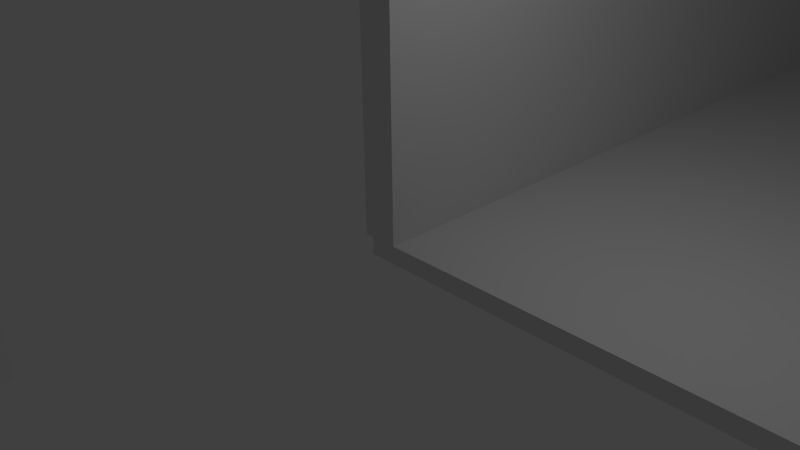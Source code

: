 # Source: Marvins_SS_Office_and_Garage_V1.blend  (saved by Blender 2.71.0; exported with 4.5.12 LTS)
import bpy
from mathutils import Matrix  # noqa: F401  (used for matrix-valued properties, if any)

bpy.ops.wm.read_factory_settings(use_empty=True)
scene = bpy.context.scene
scene.name = 'Scene'

# ---- collections
col_collection_1 = bpy.data.collections.new('Collection 1'); scene.collection.children.link(col_collection_1)
col_collection_2 = bpy.data.collections.new('Collection 2'); scene.collection.children.link(col_collection_2)
col_collection_3 = bpy.data.collections.new('Collection 3'); scene.collection.children.link(col_collection_3)
col_collection_4 = bpy.data.collections.new('Collection 4'); scene.collection.children.link(col_collection_4)
col_collection_5 = bpy.data.collections.new('Collection 5'); scene.collection.children.link(col_collection_5)
col_collection_6 = bpy.data.collections.new('Collection 6'); scene.collection.children.link(col_collection_6)
col_collection_7 = bpy.data.collections.new('Collection 7'); scene.collection.children.link(col_collection_7)
col_collection_8 = bpy.data.collections.new('Collection 8'); scene.collection.children.link(col_collection_8)
col_collection_9 = bpy.data.collections.new('Collection 9'); scene.collection.children.link(col_collection_9)
col_collection_10 = bpy.data.collections.new('Collection 10'); scene.collection.children.link(col_collection_10)
col_collection_11 = bpy.data.collections.new('Collection 11'); scene.collection.children.link(col_collection_11)
col_collection_12 = bpy.data.collections.new('Collection 12'); scene.collection.children.link(col_collection_12)
col_collection_13 = bpy.data.collections.new('Collection 13'); scene.collection.children.link(col_collection_13)
col_collection_14 = bpy.data.collections.new('Collection 14'); scene.collection.children.link(col_collection_14)
col_collection_15 = bpy.data.collections.new('Collection 15'); scene.collection.children.link(col_collection_15)
col_collection_16 = bpy.data.collections.new('Collection 16'); scene.collection.children.link(col_collection_16)
col_collection_17 = bpy.data.collections.new('Collection 17'); scene.collection.children.link(col_collection_17)
col_collection_18 = bpy.data.collections.new('Collection 18'); scene.collection.children.link(col_collection_18)
col_collection_19 = bpy.data.collections.new('Collection 19'); scene.collection.children.link(col_collection_19)
col_collection_20 = bpy.data.collections.new('Collection 20'); scene.collection.children.link(col_collection_20)

# ---- materials (node trees are filled in below, after node groups)
mat_material = bpy.data.materials.new('Material')
mat_material.alpha_threshold = 0.0
mat_material.roughness = 0.5
mat_material.line_color = (0.0, 0.0, 0.0, 1.0)

# ---- material node trees

# ---- world
world_world = bpy.data.worlds.new('World'); scene.world = world_world
world_world.color = (0.05088, 0.05088, 0.05088)
world_world.use_sun_shadow = False
world_world.sun_shadow_jitter_overblur = 0.0
world_world.cycles.sampling_method = 'MANUAL'
world_world.cycles.sample_map_resolution = 256

# ---- cameras
cam_camera = bpy.data.cameras.new('Camera')
cam_camera.clip_end = 100.0
cam_camera.lens = 35.0
cam_camera.sensor_width = 32.0
cam_camera.sensor_height = 18.0
cam_camera.ortho_scale = 7.314
cam_camera.dof.focus_distance = 0.0

# ---- lights
light_lamp = bpy.data.lights.new('Lamp', 'POINT')
light_lamp.transmission_factor = 0.0
light_lamp.cutoff_distance = 30.0
light_lamp.energy = 100.0
light_lamp.shadow_buffer_clip_start = 1.001
light_lamp.shadow_soft_size = 0.1
light_lamp.shadow_maximum_resolution = 0.006
light_lamp.use_absolute_resolution = True
light_lamp.cycles.use_multiple_importance_sampling = False

# ---- meshes
me_cube_013 = bpy.data.meshes.new('Cube.013')
me_cube_013.from_pydata([(-1.0, -1.0, -1.0), (-1.0, 1.0, -1.0), (1.0, 1.0, -1.0), (1.0, -1.0, -1.0), (-1.0, -1.0, 1.0), (-1.0, 1.0, 1.0), (1.0, 1.0, 1.0), (1.0, -1.0, 1.0)], [], [(4, 5, 1, 0), (5, 6, 2, 1), (6, 7, 3, 2), (7, 4, 0, 3), (0, 1, 2, 3), (7, 6, 5, 4)])
me_cube_013.use_remesh_preserve_volume = False
me_cube_013.use_remesh_preserve_attributes = False
me_cube_013.use_mirror_vertex_groups = False
me_cube_013.update()
me_cube_010 = bpy.data.meshes.new('Cube.010')
me_cube_010.from_pydata([(-152.3, -1.0, 4.605), (-152.3, 1.0, 4.605), (-150.3, 1.0, 4.68), (-150.3, -1.0, 4.68), (-152.3, -1.0, 6.372), (-151.2, 0.9529, 6.372), (-150.2, 1.0, 6.43), (-150.2, -1.0, 6.43), (-101.6, -1.003, 4.681), (-101.6, 0.9974, 4.681), (-103.6, 0.9974, 4.607), (-103.6, -1.003, 4.607), (-198.8, -1.0, 6.447), (-198.8, 1.0, 6.447), (-198.8, 1.0, 6.373), (-198.8, -1.0, 6.373), (-101.5, -1.003, 2.883), (-101.5, 0.9974, 2.883), (-103.5, 0.9972, 2.8), (-103.5, -1.003, 2.8), (-50.47, -1.008, 2.886), (-50.47, 0.9923, 2.886), (-52.27, 0.9849, 2.814), (-52.49, -1.007, 2.811), (-50.59, -1.0, 0.9928), (-50.59, 0.9997, 0.9928), (-52.63, 1.0, 0.9163), (-52.63, -1.0, 0.9163), (1.0, -1.0, 1.0), (0.93, 0.9986, 0.9974), (-0.9768, 1.0, 0.9187), (-0.9768, -1.0, 0.9187), (-1.0, -1.0, -1.0), (-1.0, 1.0, -1.0), (0.9296, 0.9986, -1.003), (1.0, -1.0, -1.0)], [], [(4, 5, 1, 0), (5, 6, 2, 1), (6, 7, 3, 2), (7, 4, 0, 3), (0, 1, 2, 3), (7, 6, 5, 4), (7, 6, 13, 12), (11, 10, 9, 8), (6, 5, 14, 13), (12, 13, 14, 15), (4, 7, 12, 15), (20, 21, 17, 16), (21, 22, 18, 17), (22, 23, 19, 18), (23, 20, 16, 19), (16, 17, 18, 19), (23, 22, 21, 20), (28, 29, 25, 24), (29, 30, 26, 25), (30, 31, 27, 26), (31, 28, 24, 27), (24, 25, 26, 27), (31, 30, 29, 28), (31, 30, 33, 32), (30, 29, 34, 33), (28, 31, 32, 35), (32, 33, 34, 35), (29, 28, 35, 34), (23, 22, 26, 27), (20, 23, 27, 24), (21, 20, 24, 25), (22, 21, 25, 26), (11, 10, 18, 19), (8, 11, 19, 16), (9, 8, 16, 17), (10, 9, 17, 18), (11, 8, 3, 0), (5, 4, 15, 14), (10, 11, 0, 1), (9, 10, 1, 2), (8, 9, 2, 3)])
me_cube_010.use_remesh_preserve_volume = False
me_cube_010.use_remesh_preserve_attributes = False
me_cube_010.use_mirror_vertex_groups = False
me_cube_010.update()
me_cube_019 = bpy.data.meshes.new('Cube.019')
me_cube_019.from_pydata([(-1.0, -1.0, -1.0), (-1.0, 1.0, -1.0), (1.0, 1.0, -1.0), (1.0, -1.0, -1.0), (-1.0, -1.0, 1.0), (-1.0, 1.0, 1.0), (1.0, 1.0, 1.0), (1.0, -1.0, 1.0)], [], [(4, 5, 1, 0), (5, 6, 2, 1), (6, 7, 3, 2), (7, 4, 0, 3), (0, 1, 2, 3), (7, 6, 5, 4)])
me_cube_019.use_remesh_preserve_volume = False
me_cube_019.use_remesh_preserve_attributes = False
me_cube_019.use_mirror_vertex_groups = False
me_cube_019.update()
me_cube_025 = bpy.data.meshes.new('Cube.025')
me_cube_025.from_pydata([(-152.3, -1.0, 4.605), (-152.3, 1.0, 4.605), (-150.3, 1.0, 4.68), (-150.3, -1.0, 4.68), (-152.3, -1.0, 6.372), (-151.2, 0.9529, 6.372), (-150.2, 1.0, 6.43), (-150.2, -1.0, 6.43), (-101.6, -1.003, 4.681), (-101.6, 0.9974, 4.681), (-103.6, 0.9974, 4.607), (-103.6, -1.003, 4.607), (-198.8, -1.0, 6.447), (-198.8, 1.0, 6.447), (-198.8, 1.0, 6.373), (-198.8, -1.0, 6.373), (-101.5, -1.003, 2.883), (-101.5, 0.9974, 2.883), (-103.5, 0.9972, 2.8), (-103.5, -1.003, 2.8), (-50.47, -1.008, 2.886), (-50.47, 0.9923, 2.886), (-52.27, 0.9849, 2.814), (-52.49, -1.007, 2.811), (-50.59, -1.0, 0.9928), (-50.59, 0.9997, 0.9928), (-52.63, 1.0, 0.9163), (-52.63, -1.0, 0.9163), (1.0, -1.0, 1.0), (0.93, 0.9986, 0.9974), (-0.9768, 1.0, 0.9187), (-0.9768, -1.0, 0.9187), (-1.0, -1.0, -1.0), (-1.0, 1.0, -1.0), (0.9296, 0.9986, -1.003), (1.0, -1.0, -1.0)], [], [(4, 5, 1, 0), (5, 6, 2, 1), (6, 7, 3, 2), (7, 4, 0, 3), (0, 1, 2, 3), (7, 6, 5, 4), (7, 6, 13, 12), (11, 10, 9, 8), (6, 5, 14, 13), (12, 13, 14, 15), (4, 7, 12, 15), (20, 21, 17, 16), (21, 22, 18, 17), (22, 23, 19, 18), (23, 20, 16, 19), (16, 17, 18, 19), (23, 22, 21, 20), (28, 29, 25, 24), (29, 30, 26, 25), (30, 31, 27, 26), (31, 28, 24, 27), (24, 25, 26, 27), (31, 30, 29, 28), (31, 30, 33, 32), (30, 29, 34, 33), (28, 31, 32, 35), (32, 33, 34, 35), (29, 28, 35, 34), (23, 22, 26, 27), (20, 23, 27, 24), (21, 20, 24, 25), (22, 21, 25, 26), (11, 10, 18, 19), (8, 11, 19, 16), (9, 8, 16, 17), (10, 9, 17, 18), (11, 8, 3, 0), (5, 4, 15, 14), (10, 11, 0, 1), (9, 10, 1, 2), (8, 9, 2, 3)])
me_cube_025.use_remesh_preserve_volume = False
me_cube_025.use_remesh_preserve_attributes = False
me_cube_025.use_mirror_vertex_groups = False
me_cube_025.update()
me_cube = bpy.data.meshes.new('Cube')
me_cube.from_pydata([(1.0, 1.0, -1.0), (-1.014, 1.0, -1.0), (1.0, 1.0, 1.0), (-1.014, 1.0, 1.0), (1.0, -1.5, -1.0), (-1.014, -1.5, -1.0), (1.0, -1.5, 1.0), (-1.014, -1.5, 1.0)], [], [(1, 0, 4, 5), (2, 6, 4, 0), (3, 7, 6, 2), (2, 0, 1, 3), (4, 6, 7, 5), (3, 1, 5, 7)])
me_cube.materials.append(mat_material)
me_cube.use_remesh_preserve_volume = False
me_cube.use_remesh_preserve_attributes = False
me_cube.use_mirror_vertex_groups = False
me_cube.update()
me_cube_015 = bpy.data.meshes.new('Cube.015')
me_cube_015.from_pydata([(0.4763, 13.0, 1.0), (0.4763, 15.0, 1.0), (0.4763, 15.0, -1.0), (0.4763, 13.0, -1.0), (0.5686, 13.0, -1.0), (0.5686, 13.0, -1.0), (0.5686, 13.0, 0.6667), (0.8148, 13.0, 0.6667), (0.8148, 13.0, -1.0), (0.9378, 15.0, 1.0), (0.9378, 15.0, -1.0), (0.8148, 15.0, -1.0), (0.8148, 15.0, 0.6667), (0.5686, 15.0, 0.6667), (0.5686, 15.0, -1.0), (0.5686, 15.0, -1.0), (0.9378, 77.0, 1.0), (0.9378, 77.0, -1.0), (0.9994, 13.0, 1.0), (0.9994, 13.0, -1.0), (0.9994, 77.0, 1.0), (0.9994, 77.0, -1.0), (-1.001, 29.0, 1.0), (-1.001, 31.0, 1.0), (-1.001, 31.0, -1.0), (-1.001, 29.0, -1.0), (0.4763, 31.0, 1.0), (0.4763, 31.0, -1.0), (-0.7545, 13.0, 0.6706), (-0.7545, 13.0, -0.18), (-0.7545, 15.0, 0.6706), (-0.7545, 15.0, -0.18), (-1.001, 13.0, 1.0), (-1.001, 15.0, 1.0), (0.4148, 13.0, 1.0), (0.4148, 15.0, 1.0), (0.1686, 13.0, 0.6706), (0.1686, 15.0, 0.6706), (0.1686, 15.0, -0.18), (0.1686, 13.0, -0.18), (-1.001, 15.0, -1.0), (-1.001, 13.0, -1.0), (0.4148, 13.0, -1.0), (0.4148, 15.0, -1.0), (0.4148, 29.0, 1.0), (0.4148, 29.0, -1.0), (0.4148, 13.0, -1.0), (0.4763, 13.0, 1.0), (-1.0, -1.0, 1.0), (-1.0, 1.0, 1.0), (-1.0, 1.0, -1.0), (-1.0, -1.0, -1.0), (1.0, -1.0, 1.0), (1.0, -1.0, -1.0), (1.0, 1.0, 1.0), (1.0, 1.0, -1.0)], [], [(0, 1, 2, 3), (7, 18, 47, 6), (11, 8, 7, 12), (3, 2, 15, 4), (5, 4, 15, 14), (47, 34, 46, 3), (27, 26, 1, 2), (13, 6, 5, 15), (7, 6, 13, 12), (25, 45, 44, 22), (9, 16, 17, 10), (47, 3, 5, 6), (16, 20, 21, 17), (20, 18, 19, 21), (22, 23, 24, 25), (45, 43, 35, 44), (23, 26, 27, 24), (35, 37, 30, 33), (40, 33, 30, 31), (29, 28, 32, 41), (41, 42, 39, 29), (35, 43, 38, 37), (30, 28, 29, 31), (42, 34, 36, 39), (34, 35, 33, 32), (34, 44, 45, 46), (36, 37, 38, 39), (43, 40, 31, 38), (41, 40, 43, 42), (34, 32, 28, 36), (40, 25, 22, 33), (1, 13, 15, 2), (1, 9, 12, 13), (48, 49, 50, 51), (52, 48, 51, 53), (52, 54, 49, 48), (49, 54, 55, 50), (51, 50, 55, 53), (54, 52, 53, 55), (37, 30, 28, 36), (38, 31, 29, 39), (9, 10, 11, 12), (7, 8, 19, 18)])
me_cube_015.use_remesh_preserve_volume = False
me_cube_015.use_remesh_preserve_attributes = False
me_cube_015.use_mirror_vertex_groups = False
me_cube_015.update()
me_cube_005 = bpy.data.meshes.new('Cube.005')
me_cube_005.from_pydata([(-1.0, -1.0, -1.0), (-1.0, 1.0, -1.0), (1.0, 1.0, -1.0), (1.0, -1.0, -1.0), (-1.0, -1.0, 1.0), (-1.0, 1.0, 1.0), (1.0, 1.0, 1.0), (1.0, -1.0, 1.0)], [], [(4, 5, 1, 0), (5, 6, 2, 1), (6, 7, 3, 2), (7, 4, 0, 3), (0, 1, 2, 3), (7, 6, 5, 4)])
me_cube_005.use_remesh_preserve_volume = False
me_cube_005.use_remesh_preserve_attributes = False
me_cube_005.use_mirror_vertex_groups = False
me_cube_005.update()
me_cube_001 = bpy.data.meshes.new('Cube.001')
me_cube_001.from_pydata([(-1.0, -1.0, -1.0), (-1.0, -0.925, -0.975), (-1.0, -0.725, -0.975), (-1.0, -0.725, -0.725), (-1.0, -1.0, 1.0), (-1.0, 1.0, 1.0), (-1.0, 1.0, -1.0), (-1.0, -0.925, -0.725), (1.0, -1.0, 1.0), (1.0, -1.0, -1.0), (1.0, 1.0, 1.0), (1.0, 1.0, -1.0), (1.0, -0.925, -0.975), (1.0, -0.925, -0.725), (1.0, -0.725, -0.725), (1.0, -0.725, -0.975)], [], [(0, 1, 2, 3, 4, 5, 6), (0, 4, 3, 7, 1), (8, 4, 0, 9), (8, 10, 5, 4), (5, 10, 11, 6), (0, 6, 11, 9), (11, 10, 8, 9, 12, 13, 14), (11, 14, 15, 12, 9), (3, 2, 15, 14), (14, 13, 7, 3), (2, 1, 12, 15), (13, 12, 1, 7)])
me_cube_001.use_remesh_preserve_volume = False
me_cube_001.use_remesh_preserve_attributes = False
me_cube_001.use_mirror_vertex_groups = False
me_cube_001.update()
me_cube_004 = bpy.data.meshes.new('Cube.004')
me_cube_004.from_pydata([(-1.0, -1.0, -1.0), (-1.0, 1.0, -1.0), (1.0, 1.0, -1.0), (1.0, -1.0, -1.0), (-1.0, -1.0, 1.0), (-1.0, 1.0, 1.0), (1.0, 1.0, 1.0), (1.0, -1.0, 1.0)], [], [(4, 5, 1, 0), (5, 6, 2, 1), (6, 7, 3, 2), (7, 4, 0, 3), (0, 1, 2, 3), (7, 6, 5, 4)])
me_cube_004.use_remesh_preserve_volume = False
me_cube_004.use_remesh_preserve_attributes = False
me_cube_004.use_mirror_vertex_groups = False
me_cube_004.update()
me_cube_006 = bpy.data.meshes.new('Cube.006')
me_cube_006.from_pydata([(-1.0, -1.0, -1.0), (-1.0, 1.0, -1.0), (1.0, 1.0, -1.0), (1.0, -1.0, -1.0), (-1.0, -1.0, 1.0), (-1.0, 1.0, 1.0), (1.0, 1.0, 1.0), (1.0, -1.0, 1.0)], [], [(4, 5, 1, 0), (5, 6, 2, 1), (6, 7, 3, 2), (7, 4, 0, 3), (0, 1, 2, 3), (7, 6, 5, 4)])
me_cube_006.use_remesh_preserve_volume = False
me_cube_006.use_remesh_preserve_attributes = False
me_cube_006.use_mirror_vertex_groups = False
me_cube_006.update()
me_cube_007 = bpy.data.meshes.new('Cube.007')
me_cube_007.from_pydata([(-1.0, -1.0, -1.0), (-1.0, 1.0, -1.0), (1.0, 1.0, -1.0), (1.0, -1.0, -1.0), (-1.0, -1.0, 1.0), (-1.0, 1.0, 1.0), (1.0, 1.0, 1.0), (1.0, -1.0, 1.0)], [], [(4, 5, 1, 0), (5, 6, 2, 1), (6, 7, 3, 2), (7, 4, 0, 3), (0, 1, 2, 3), (7, 6, 5, 4)])
me_cube_007.use_remesh_preserve_volume = False
me_cube_007.use_remesh_preserve_attributes = False
me_cube_007.use_mirror_vertex_groups = False
me_cube_007.update()
me_circle_001 = bpy.data.meshes.new('Circle.001')
me_circle_001.from_pydata([(0.0, 1.0, 0.0), (-0.1951, 0.9808, 0.0), (-0.3827, 0.9239, 0.0), (-0.5556, 0.8315, 0.0), (-0.7071, 0.7071, 0.0), (-0.8315, 0.5556, 0.0), (-0.9239, 0.3827, 0.0), (-0.9808, 0.1951, 0.0), (-1.0, 7.55e-08, 0.0), (-0.9808, -0.1951, 0.0), (-0.9239, -0.3827, 0.0), (-0.8315, -0.5556, 0.0), (-0.7071, -0.7071, 0.0), (-0.5556, -0.8315, 0.0), (-0.3827, -0.9239, 0.0), (-0.1951, -0.9808, 0.0), (3.258e-07, -1.0, 0.0), (0.1951, -0.9808, 0.0), (0.3827, -0.9239, 0.0), (0.5556, -0.8315, 0.0), (0.7071, -0.7071, 0.0), (0.8315, -0.5556, 0.0), (0.9239, -0.3827, 0.0), (0.9808, -0.1951, 0.0), (1.0, 9.656e-07, 0.0), (0.9808, 0.1951, 0.0), (0.9239, 0.3827, 0.0), (0.8315, 0.5556, 0.0), (0.7071, 0.7071, 0.0), (0.5556, 0.8315, 0.0), (0.3827, 0.9239, 0.0), (0.1951, 0.9808, 0.0)], [(1, 0), (2, 1), (3, 2), (4, 3), (5, 4), (6, 5), (7, 6), (8, 7), (9, 8), (10, 9), (11, 10), (12, 11), (13, 12), (14, 13), (15, 14), (16, 15), (17, 16), (18, 17), (19, 18), (20, 19), (21, 20), (22, 21), (23, 22), (24, 23), (25, 24), (26, 25), (27, 26), (28, 27), (29, 28), (30, 29), (31, 30), (0, 31)], [])
me_circle_001.use_remesh_preserve_volume = False
me_circle_001.use_remesh_preserve_attributes = False
me_circle_001.use_mirror_vertex_groups = False
me_circle_001.update()
me_cube_002 = bpy.data.meshes.new('Cube.002')
me_cube_002.from_pydata([(-1.0, -1.0, -1.0), (-1.0, 1.0, -1.0), (1.0, 1.0, -1.0), (1.0, -1.0, -1.0), (-1.0, -1.0, 1.0), (-1.0, 1.0, 1.0), (1.0, 1.0, 1.0), (1.0, -1.0, 1.0)], [], [(4, 5, 1, 0), (5, 6, 2, 1), (6, 7, 3, 2), (7, 4, 0, 3), (0, 1, 2, 3), (7, 6, 5, 4)])
me_cube_002.use_remesh_preserve_volume = False
me_cube_002.use_remesh_preserve_attributes = False
me_cube_002.use_mirror_vertex_groups = False
me_cube_002.update()
me_cube_008 = bpy.data.meshes.new('Cube.008')
me_cube_008.from_pydata([(-1.0, -1.0, -1.0), (-1.0, 1.0, -1.0), (1.0, 1.0, -1.0), (1.0, -1.0, -1.0), (-1.0, -1.0, 1.0), (-1.0, 1.0, 1.0), (1.0, 1.0, 1.0), (1.0, -1.0, 1.0)], [], [(4, 5, 1, 0), (5, 6, 2, 1), (6, 7, 3, 2), (7, 4, 0, 3), (0, 1, 2, 3), (7, 6, 5, 4)])
me_cube_008.use_remesh_preserve_volume = False
me_cube_008.use_remesh_preserve_attributes = False
me_cube_008.use_mirror_vertex_groups = False
me_cube_008.update()
me_cube_003 = bpy.data.meshes.new('Cube.003')
me_cube_003.from_pydata([(-1.0, -1.0, -1.0), (-1.0, 1.0, -1.0), (1.0, 1.0, -1.0), (1.0, -1.0, -1.0), (-1.0, -1.0, 1.0), (-1.0, 1.0, 1.0), (1.0, 1.0, 1.0), (1.0, -1.0, 1.0)], [], [(4, 5, 1, 0), (5, 6, 2, 1), (6, 7, 3, 2), (7, 4, 0, 3), (0, 1, 2, 3), (7, 6, 5, 4)])
me_cube_003.use_remesh_preserve_volume = False
me_cube_003.use_remesh_preserve_attributes = False
me_cube_003.use_mirror_vertex_groups = False
me_cube_003.update()
me_cube_009 = bpy.data.meshes.new('Cube.009')
me_cube_009.from_pydata([(-1.0, -1.0, -1.0), (-1.0, 1.0, -1.0), (1.0, 1.0, -1.0), (1.0, -1.0, -1.0), (-1.0, -1.0, 1.0), (-1.0, 1.0, 1.0), (1.0, 1.0, 1.0), (1.0, -1.0, 1.0)], [], [(4, 5, 1, 0), (5, 6, 2, 1), (6, 7, 3, 2), (7, 4, 0, 3), (0, 1, 2, 3), (7, 6, 5, 4)])
me_cube_009.use_remesh_preserve_volume = False
me_cube_009.use_remesh_preserve_attributes = False
me_cube_009.use_mirror_vertex_groups = False
me_cube_009.update()
me_circle = bpy.data.meshes.new('Circle')
me_circle.from_pydata([(0.0, 1.0, 0.0), (-0.1951, 0.9808, 0.0), (-0.3827, 0.9239, 0.0), (-0.5556, 0.8315, 0.0), (-0.7071, 0.7071, 0.0), (-0.8315, 0.5556, 0.0), (-0.9239, 0.3827, 0.0), (-0.9808, 0.1951, 0.0), (-1.0, 7.55e-08, 0.0), (-0.9808, -0.1951, 0.0), (-0.9239, -0.3827, 0.0), (-0.8315, -0.5556, 0.0), (-0.7071, -0.7071, 0.0), (-0.5556, -0.8315, 0.0), (-0.3827, -0.9239, 0.0), (-0.1951, -0.9808, 0.0), (3.258e-07, -1.0, 0.0), (0.1951, -0.9808, 0.0), (0.3827, -0.9239, 0.0), (0.5556, -0.8315, 0.0), (0.7071, -0.7071, 0.0), (0.8315, -0.5556, 0.0), (0.9239, -0.3827, 0.0), (0.9808, -0.1951, 0.0), (1.0, 9.656e-07, 0.0), (0.9808, 0.1951, 0.0), (0.9239, 0.3827, 0.0), (0.8315, 0.5556, 0.0), (0.7071, 0.7071, 0.0), (0.5556, 0.8315, 0.0), (0.3827, 0.9239, 0.0), (0.1951, 0.9808, 0.0)], [(1, 0), (2, 1), (3, 2), (4, 3), (5, 4), (6, 5), (7, 6), (8, 7), (9, 8), (10, 9), (11, 10), (12, 11), (13, 12), (14, 13), (15, 14), (16, 15), (17, 16), (18, 17), (19, 18), (20, 19), (21, 20), (22, 21), (23, 22), (24, 23), (25, 24), (26, 25), (27, 26), (28, 27), (29, 28), (30, 29), (31, 30), (0, 31)], [])
me_circle.use_remesh_preserve_volume = False
me_circle.use_remesh_preserve_attributes = False
me_circle.use_mirror_vertex_groups = False
me_circle.update()
me_cube_021 = bpy.data.meshes.new('Cube.021')
me_cube_021.from_pydata([(-1.0, -1.0, -1.0), (-1.0, 1.0, -1.0), (1.0, 1.0, -1.0), (1.0, -1.0, -1.0), (-1.0, -1.0, 1.0), (-1.0, 1.0, 1.0), (1.0, 1.0, 1.0), (1.0, -1.0, 1.0)], [], [(4, 5, 1, 0), (5, 6, 2, 1), (6, 7, 3, 2), (7, 4, 0, 3), (0, 1, 2, 3), (7, 6, 5, 4)])
me_cube_021.use_remesh_preserve_volume = False
me_cube_021.use_remesh_preserve_attributes = False
me_cube_021.use_mirror_vertex_groups = False
me_cube_021.update()
me_cube_033 = bpy.data.meshes.new('Cube.033')
me_cube_033.from_pydata([(-1.0, -1.0, -1.0), (-1.0, 1.0, -1.0), (1.0, 1.0, -1.0), (1.0, -1.0, -1.0), (-1.0, -1.0, 1.0), (-1.0, 1.0, 1.0), (1.0, 1.0, 1.0), (1.0, -1.0, 1.0)], [], [(4, 5, 1, 0), (5, 6, 2, 1), (6, 7, 3, 2), (7, 4, 0, 3), (0, 1, 2, 3), (7, 6, 5, 4)])
me_cube_033.use_remesh_preserve_volume = False
me_cube_033.use_remesh_preserve_attributes = False
me_cube_033.use_mirror_vertex_groups = False
me_cube_033.update()

# ---- objects
ob_door_puncher = bpy.data.objects.new('Door Puncher', me_cube_013)
ob_roof__001 = bpy.data.objects.new('Roof .001', me_cube_010)
ob_roof_back = bpy.data.objects.new('Roof Back', me_cube_019)
ob_roof = bpy.data.objects.new('Roof ', me_cube_025)
ob_office_mechanic_floor = bpy.data.objects.new('Office/Mechanic Floor', me_cube)
ob_office_area_walls = bpy.data.objects.new('Office Area Walls', me_cube_015)
ob_back_wall = bpy.data.objects.new('Back Wall', me_cube_005)
ob_left_wall = bpy.data.objects.new('Left Wall', me_cube_001)
ob_right_wall = bpy.data.objects.new('Right Wall', me_cube_004)
ob_left_pillar = bpy.data.objects.new('Left Pillar', me_cube_006)
ob_right_pillar = bpy.data.objects.new('Right Pillar', me_cube_007)
ob_lamp = bpy.data.objects.new('Lamp', light_lamp)
ob_camera = bpy.data.objects.new('Camera', cam_camera)
ob_palette_area = bpy.data.objects.new('Palette Area', me_circle_001)
ob_palette_floor = bpy.data.objects.new('Palette Floor', me_cube_002)
ob_right_wall_pallette_floor = bpy.data.objects.new('Right Wall Pallette Floor', me_cube_008)
ob_left_wall_pallette_floor = bpy.data.objects.new('Left Wall Pallette Floor', me_cube_003)
ob_back_wall_pallette_area = bpy.data.objects.new('Back Wall Pallette Area', me_cube_009)
ob_office_and_garage = bpy.data.objects.new('Office and Garage', me_circle)
ob_office_ceiling = bpy.data.objects.new('Office Ceiling', me_cube_021)
ob_beam = bpy.data.objects.new('Beam', me_cube_033)

# ---- transforms, parenting, visibility, modifiers, constraints
ob_door_puncher.parent = ob_back_wall_pallette_area
ob_door_puncher.matrix_parent_inverse = Matrix(((0.0236, 0.0, 0.0, -1.832), (0.0, 8.0, 0.0, -241.0), (0.0, 0.0, 0.1, -1.0), (0.0, 0.0, 0.0, 1.0)))
ob_door_puncher.location = (-0.6639, -4.999, 1.5)
ob_door_puncher.scale = (0.5, 0.5, 1.25)
ob_door_puncher.hide_viewport = True
ob_door_puncher.lineart.crease_threshold = 0.0
ob_roof__001.parent = ob_palette_area
ob_roof__001.location = (32.82, 14.95, 22.37)
ob_roof__001.rotation_euler = (0.0, -0.7854, 0.0)
ob_roof__001.scale = (0.125, 14.94, 3.372)
ob_roof__001.lineart.crease_threshold = 0.0
ob_roof_back.parent = ob_office_and_garage
ob_roof_back.location = (17.82, 9.875, 22.5)
ob_roof_back.scale = (17.75, 0.125, 2.5)
ob_roof_back.lineart.crease_threshold = 0.0
ob_roof.parent = ob_roof_back
ob_roof.matrix_parent_inverse = Matrix(((0.05634, 0.0, 0.0, -1.0), (0.0, 8.0, 0.0, -81.0), (0.0, 0.0, 0.4, -9.311), (0.0, 0.0, 0.0, 1.0)))
ob_roof.location = (32.77, 5.25, 23.12)
ob_roof.rotation_euler = (0.0, -0.7854, 0.0)
ob_roof.scale = (0.125, 5.0, 3.372)
ob_roof.lineart.crease_threshold = 0.0
ob_office_mechanic_floor.parent = ob_office_and_garage
ob_office_mechanic_floor.location = (17.75, 6.0, 0.125)
ob_office_mechanic_floor.scale = (17.25, 4.0, 0.125)
ob_office_mechanic_floor.lock_rotations_4d = False
ob_office_mechanic_floor.empty_display_type = 'ARROWS'
ob_office_mechanic_floor.lineart.crease_threshold = 0.0
ob_office_area_walls.parent = ob_office_and_garage
ob_office_area_walls.location = (4.315, 0.125, 1.75)
ob_office_area_walls.scale = (4.062, 0.125, 1.5)
ob_office_area_walls.lineart.crease_threshold = 0.0
ob_back_wall.parent = ob_office_and_garage
ob_back_wall.location = (17.75, 9.875, 10.0)
ob_back_wall.scale = (17.5, 0.125, 10.0)
ob_back_wall.lineart.crease_threshold = 0.0
ob_left_wall.parent = ob_back_wall
ob_left_wall.matrix_parent_inverse = Matrix(((0.05714, -7.451e-09, 0.0, -1.014), (0.0, 8.0, 0.0, -79.0), (5.96e-09, 0.0, 0.1, -1.0), (0.0, 0.0, 0.0, 1.0)))
ob_left_wall.location = (0.125, 5.0, 10.0)
ob_left_wall.scale = (0.125, 5.0, 10.0)
ob_left_wall.lineart.crease_threshold = 0.0
ob_right_wall.parent = ob_back_wall
ob_right_wall.matrix_parent_inverse = Matrix(((0.05714, -7.451e-09, 0.0, -1.014), (0.0, 8.0, 0.0, -79.0), (5.96e-09, 0.0, 0.1, -1.0), (0.0, 0.0, 0.0, 1.0)))
ob_right_wall.location = (35.12, 4.875, 10.0)
ob_right_wall.scale = (0.125, 4.875, 10.0)
ob_right_wall.lineart.crease_threshold = 0.0
ob_left_pillar.parent = ob_back_wall
ob_left_pillar.matrix_parent_inverse = Matrix(((0.05714, -7.451e-09, 0.0, -1.014), (0.0, 8.0, 0.0, -79.0), (5.96e-09, 0.0, 0.1, -1.0), (0.0, 0.0, 0.0, 1.0)))
ob_left_pillar.location = (17.0, 0.125, 10.12)
ob_left_pillar.scale = (0.125, 0.125, 9.875)
ob_left_pillar.lineart.crease_threshold = 0.0
ob_right_pillar.parent = ob_back_wall
ob_right_pillar.matrix_parent_inverse = Matrix(((0.05714, -7.451e-09, 0.0, -1.014), (0.0, 8.0, 0.0, -79.0), (5.96e-09, 0.0, 0.1, -1.0), (0.0, 0.0, 0.0, 1.0)))
ob_right_pillar.location = (26.0, 0.125, 10.12)
ob_right_pillar.scale = (0.125, 0.125, 9.875)
ob_right_pillar.lineart.crease_threshold = 0.0
ob_lamp.location = (4.076, 1.005, 5.904)
ob_lamp.rotation_euler = (0.6503, 0.05522, 1.866)
ob_lamp.lock_rotations_4d = False
ob_lamp.empty_display_type = 'ARROWS'
ob_lamp.color = (0.0, 0.0, 0.0, 0.0)
ob_lamp.lineart.crease_threshold = 0.0
ob_camera.location = (7.481, -6.508, 5.344)
ob_camera.rotation_euler = (1.109, 0.01082, 0.8149)
ob_camera.lock_rotations_4d = False
ob_camera.empty_display_type = 'ARROWS'
ob_camera.color = (0.0, 0.0, 0.0, 0.0)
ob_camera.display_type = 'WIRE'
ob_camera.lineart.crease_threshold = 0.0
ob_palette_area.location = (0.0, 0.0, 0.0)
ob_palette_area.lineart.crease_threshold = 0.0
ob_palette_floor.parent = ob_palette_area
ob_palette_floor.location = (60.0, 15.0, 0.125)
ob_palette_floor.scale = (60.0, 15.0, 0.125)
ob_palette_floor.lineart.crease_threshold = 0.0
ob_right_wall_pallette_floor.parent = ob_palette_area
ob_right_wall_pallette_floor.location = (119.8, 15.0, 10.25)
ob_right_wall_pallette_floor.scale = (0.25, 15.0, 9.875)
ob_right_wall_pallette_floor.lineart.crease_threshold = 0.0
ob_left_wall_pallette_floor.parent = ob_palette_area
ob_left_wall_pallette_floor.location = (0.125, 15.0, 10.25)
ob_left_wall_pallette_floor.scale = (0.25, 15.0, 10.0)
ob_left_wall_pallette_floor.lineart.crease_threshold = 0.0
ob_back_wall_pallette_area.parent = ob_palette_area
ob_back_wall_pallette_area.location = (77.62, 30.12, 10.0)
ob_back_wall_pallette_area.scale = (42.38, 0.125, 10.0)
ob_back_wall_pallette_area.lineart.crease_threshold = 0.0
ob_office_and_garage.location = (0.0, 30.0, 0.0)
ob_office_and_garage.lineart.crease_threshold = 0.0
ob_office_ceiling.parent = ob_office_and_garage
ob_office_ceiling.location = (4.315, 4.875, 11.62)
ob_office_ceiling.scale = (4.064, 4.875, 8.375)
ob_office_ceiling.lineart.crease_threshold = 0.0
ob_beam.parent = ob_roof_back
ob_beam.matrix_parent_inverse = Matrix(((0.05634, 0.0, 0.0, -1.004), (2.943e-07, 8.0, 0.0, -79.0), (3.353e-08, -5.96e-08, 0.4, -9.0), (0.0, 0.0, 0.0, 1.0)))
ob_beam.location = (21.69, 0.125, 19.88)
ob_beam.scale = (13.31, 0.125, 0.125)
ob_beam.lineart.crease_threshold = 0.0

# ---- collection membership
col_collection_1.objects.link(ob_door_puncher)
col_collection_1.objects.link(ob_roof__001)
col_collection_1.objects.link(ob_roof_back)
col_collection_1.objects.link(ob_roof)
col_collection_1.objects.link(ob_office_mechanic_floor)
col_collection_1.objects.link(ob_office_area_walls)
col_collection_1.objects.link(ob_back_wall)
col_collection_1.objects.link(ob_left_wall)
col_collection_1.objects.link(ob_right_wall)
col_collection_1.objects.link(ob_left_pillar)
col_collection_1.objects.link(ob_right_pillar)
col_collection_1.objects.link(ob_lamp)
col_collection_1.objects.link(ob_camera)
col_collection_2.objects.link(ob_palette_area)
col_collection_2.objects.link(ob_palette_floor)
col_collection_2.objects.link(ob_right_wall_pallette_floor)
col_collection_2.objects.link(ob_left_wall_pallette_floor)
col_collection_2.objects.link(ob_back_wall_pallette_area)
col_collection_2.objects.link(ob_roof__001)
col_collection_2.objects.link(ob_office_and_garage)
col_collection_2.objects.link(ob_office_ceiling)
col_collection_2.objects.link(ob_roof)
col_collection_2.objects.link(ob_beam)
col_collection_3.objects.link(ob_roof__001)
col_collection_3.objects.link(ob_roof)
col_collection_4.objects.link(ob_roof__001)
col_collection_4.objects.link(ob_roof)
col_collection_5.objects.link(ob_roof__001)
col_collection_5.objects.link(ob_roof)
col_collection_6.objects.link(ob_roof__001)
col_collection_6.objects.link(ob_roof)
col_collection_7.objects.link(ob_roof__001)
col_collection_7.objects.link(ob_roof)
col_collection_8.objects.link(ob_roof__001)
col_collection_8.objects.link(ob_roof)
col_collection_9.objects.link(ob_roof__001)
col_collection_9.objects.link(ob_roof)
col_collection_10.objects.link(ob_roof__001)
col_collection_10.objects.link(ob_roof)
col_collection_11.objects.link(ob_roof__001)
col_collection_11.objects.link(ob_roof)
col_collection_12.objects.link(ob_roof__001)
col_collection_12.objects.link(ob_roof)
col_collection_13.objects.link(ob_roof__001)
col_collection_13.objects.link(ob_roof)
col_collection_14.objects.link(ob_roof__001)
col_collection_14.objects.link(ob_roof)
col_collection_15.objects.link(ob_roof__001)
col_collection_15.objects.link(ob_roof)
col_collection_16.objects.link(ob_roof__001)
col_collection_16.objects.link(ob_roof)
col_collection_17.objects.link(ob_roof__001)
col_collection_17.objects.link(ob_roof)
col_collection_18.objects.link(ob_roof__001)
col_collection_18.objects.link(ob_roof)
col_collection_19.objects.link(ob_roof__001)
col_collection_19.objects.link(ob_roof)
col_collection_20.objects.link(ob_roof__001)
col_collection_20.objects.link(ob_roof)

# ---- scene / render settings (as saved in the file)
scene.camera = ob_camera
scene.frame_start = 1; scene.frame_end = 250; scene.frame_set(13)
scene.render.engine = 'CYCLES'
scene.render.resolution_percentage = 50
scene.render.dither_intensity = 0.0
scene.cycles.use_denoising = False
scene.cycles.samples = 10
scene.cycles.sampling_pattern = 'TABULATED_SOBOL'
scene.cycles.light_sampling_threshold = 0.0
scene.cycles.use_adaptive_sampling = False
scene.cycles.use_light_tree = False
scene.cycles.blur_glossy = 0.0
scene.cycles.volume_bounces = 1
scene.cycles.pixel_filter_type = 'GAUSSIAN'
scene.cycles.sample_clamp_indirect = 0.0
scene.view_settings.view_transform = 'Standard'
bpy.context.view_layer.update()
